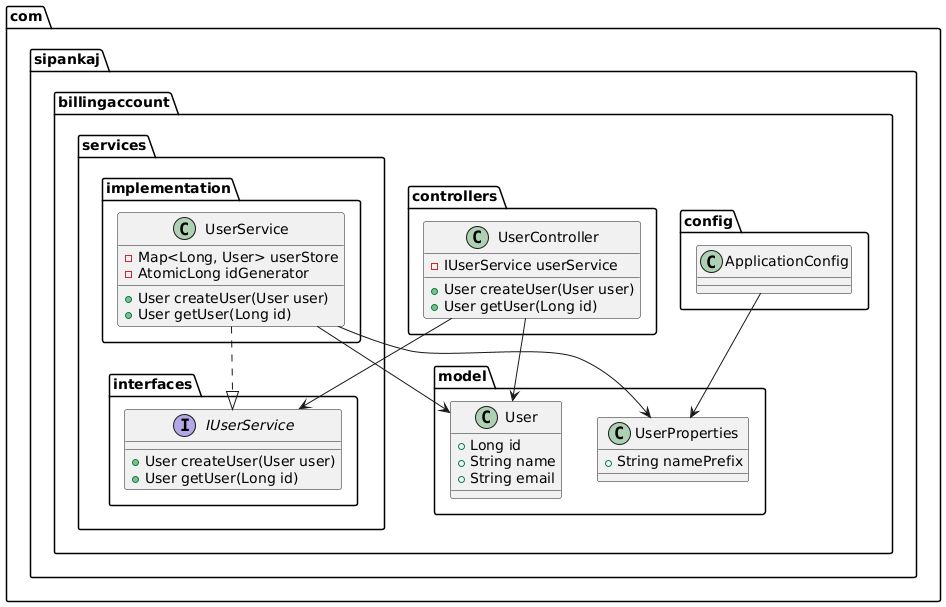

The diagram above was rendered by PlantUML. Its source (embedded in the PNG):
@startuml
package com.sipankaj.billingaccount.model {
  class User {
    +Long id
    +String name
    +String email
  }
  class UserProperties {
    +String namePrefix
  }
}

package com.sipankaj.billingaccount.services.interfaces {
  interface IUserService {
    +User createUser(User user)
    +User getUser(Long id)
  }
}

package com.sipankaj.billingaccount.services.implementation {
  class UserService {
    -Map<Long, User> userStore
    -AtomicLong idGenerator
    +User createUser(User user)
    +User getUser(Long id)
  }
}

package com.sipankaj.billingaccount.controllers {
  class UserController {
    -IUserService userService
    +User createUser(User user)
    +User getUser(Long id)
  }
}

package com.sipankaj.billingaccount.config {
  class ApplicationConfig
}

UserController --> IUserService
UserService ..|> IUserService
UserService --> UserProperties
UserService --> User
UserController --> User
ApplicationConfig --> UserProperties
@enduml